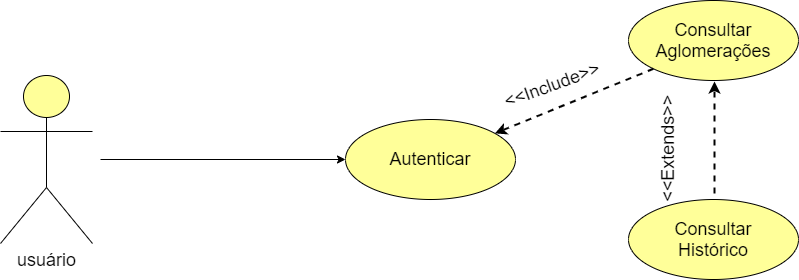

The diagram above was exported from draw.io. Its source (the exported page's mxGraphModel, read from the mxfile embedded in the PNG):
<mxGraphModel dx="1068" dy="483" grid="1" gridSize="14" guides="1" tooltips="1" connect="1" arrows="1" fold="1" page="1" pageScale="1" pageWidth="1169" pageHeight="827" math="0" shadow="0">
  <root>
    <mxCell id="dT2Se657jE7D5R42PI6c-0" />
    <mxCell id="dT2Se657jE7D5R42PI6c-1" parent="dT2Se657jE7D5R42PI6c-0" />
    <mxCell id="dT2Se657jE7D5R42PI6c-8" value="" style="ellipse;whiteSpace=wrap;html=1;fillColor=#FFFF99;" parent="dT2Se657jE7D5R42PI6c-1" vertex="1">
      <mxGeometry x="697.9999999999999" y="241" width="170" height="80" as="geometry" />
    </mxCell>
    <mxCell id="3TEucrPdjSeKN86Bgvy6-20" value="&lt;font style=&quot;font-size: 18px&quot;&gt;usuário&lt;/font&gt;" style="shape=umlActor;verticalLabelPosition=bottom;verticalAlign=top;html=1;outlineConnect=0;fillColor=#FFFF99;" parent="dT2Se657jE7D5R42PI6c-1" vertex="1">
      <mxGeometry x="70" y="316" width="92" height="168" as="geometry" />
    </mxCell>
    <mxCell id="3TEucrPdjSeKN86Bgvy6-22" value="" style="ellipse;whiteSpace=wrap;html=1;fillColor=#FFFF99;" parent="dT2Se657jE7D5R42PI6c-1" vertex="1">
      <mxGeometry x="415" y="360" width="170" height="80" as="geometry" />
    </mxCell>
    <mxCell id="3TEucrPdjSeKN86Bgvy6-23" value="" style="endArrow=classic;html=1;entryX=0;entryY=0.5;entryDx=0;entryDy=0;" parent="dT2Se657jE7D5R42PI6c-1" target="3TEucrPdjSeKN86Bgvy6-22" edge="1">
      <mxGeometry width="50" height="50" relative="1" as="geometry">
        <mxPoint x="170" y="400" as="sourcePoint" />
        <mxPoint x="419" y="330" as="targetPoint" />
      </mxGeometry>
    </mxCell>
    <mxCell id="3TEucrPdjSeKN86Bgvy6-24" value="&lt;font style=&quot;font-size: 18px&quot;&gt;Autenticar&lt;/font&gt;" style="text;html=1;strokeColor=none;fillColor=none;align=center;verticalAlign=middle;whiteSpace=wrap;rounded=0;" parent="dT2Se657jE7D5R42PI6c-1" vertex="1">
      <mxGeometry x="440" y="380" width="120" height="40" as="geometry" />
    </mxCell>
    <mxCell id="3TEucrPdjSeKN86Bgvy6-25" value="&lt;font style=&quot;font-size: 18px&quot;&gt;Consultar Aglomerações&lt;/font&gt;" style="text;html=1;strokeColor=none;fillColor=none;align=center;verticalAlign=middle;whiteSpace=wrap;rounded=0;" parent="dT2Se657jE7D5R42PI6c-1" vertex="1">
      <mxGeometry x="720" y="260" width="126" height="42" as="geometry" />
    </mxCell>
    <mxCell id="3TEucrPdjSeKN86Bgvy6-30" value="" style="ellipse;whiteSpace=wrap;html=1;fillColor=#FFFF99;" parent="dT2Se657jE7D5R42PI6c-1" vertex="1">
      <mxGeometry x="697.9999999999999" y="440" width="170" height="80" as="geometry" />
    </mxCell>
    <mxCell id="3TEucrPdjSeKN86Bgvy6-31" value="&lt;font style=&quot;font-size: 18px&quot;&gt;Consultar Histórico&lt;/font&gt;" style="text;html=1;strokeColor=none;fillColor=none;align=center;verticalAlign=middle;whiteSpace=wrap;rounded=0;" parent="dT2Se657jE7D5R42PI6c-1" vertex="1">
      <mxGeometry x="743" y="460.00000000000006" width="80" height="40" as="geometry" />
    </mxCell>
    <mxCell id="3TEucrPdjSeKN86Bgvy6-32" style="edgeStyle=none;rounded=0;orthogonalLoop=1;jettySize=auto;html=1;dashed=1;strokeColor=#000000;strokeWidth=2;exitX=0;exitY=1;exitDx=0;exitDy=0;" parent="dT2Se657jE7D5R42PI6c-1" source="dT2Se657jE7D5R42PI6c-8" target="3TEucrPdjSeKN86Bgvy6-22" edge="1">
      <mxGeometry relative="1" as="geometry">
        <mxPoint x="933.8959235991433" y="300.284271247462" as="sourcePoint" />
        <mxPoint x="843.4032681072181" y="352.4865285892315" as="targetPoint" />
        <Array as="points" />
      </mxGeometry>
    </mxCell>
    <mxCell id="3TEucrPdjSeKN86Bgvy6-34" value="&lt;font style=&quot;font-size: 18px&quot;&gt;&amp;lt;&amp;lt;Extends&amp;gt;&amp;gt;&lt;/font&gt;" style="text;html=1;strokeColor=none;fillColor=none;align=center;verticalAlign=middle;whiteSpace=wrap;rounded=0;rotation=-90;" parent="dT2Se657jE7D5R42PI6c-1" vertex="1">
      <mxGeometry x="730.62" y="386.93" width="15.53" height="6" as="geometry" />
    </mxCell>
    <mxCell id="NL2-9NzQmmy0VU7U8fIj-2" style="edgeStyle=none;rounded=0;orthogonalLoop=1;jettySize=auto;html=1;dashed=1;strokeColor=#000000;strokeWidth=2;" parent="dT2Se657jE7D5R42PI6c-1" edge="1">
      <mxGeometry relative="1" as="geometry">
        <mxPoint x="784" y="434" as="sourcePoint" />
        <mxPoint x="784" y="322" as="targetPoint" />
        <Array as="points" />
      </mxGeometry>
    </mxCell>
    <mxCell id="8xJUENCwAh-CE2VouXm1-7" style="edgeStyle=orthogonalEdgeStyle;rounded=0;orthogonalLoop=1;jettySize=auto;html=1;exitX=0.5;exitY=0;exitDx=0;exitDy=0;" parent="dT2Se657jE7D5R42PI6c-1" source="NL2-9NzQmmy0VU7U8fIj-3" edge="1">
      <mxGeometry relative="1" as="geometry">
        <mxPoint x="620" y="322" as="targetPoint" />
      </mxGeometry>
    </mxCell>
    <mxCell id="NL2-9NzQmmy0VU7U8fIj-3" value="&lt;span style=&quot;font-size: 18px&quot;&gt;&amp;lt;&amp;lt;Include&amp;gt;&amp;gt;&lt;/span&gt;" style="text;html=1;strokeColor=none;fillColor=none;align=center;verticalAlign=middle;whiteSpace=wrap;rounded=0;rotation=-20;" parent="dT2Se657jE7D5R42PI6c-1" vertex="1">
      <mxGeometry x="602" y="321" width="40" height="10" as="geometry" />
    </mxCell>
  </root>
</mxGraphModel>